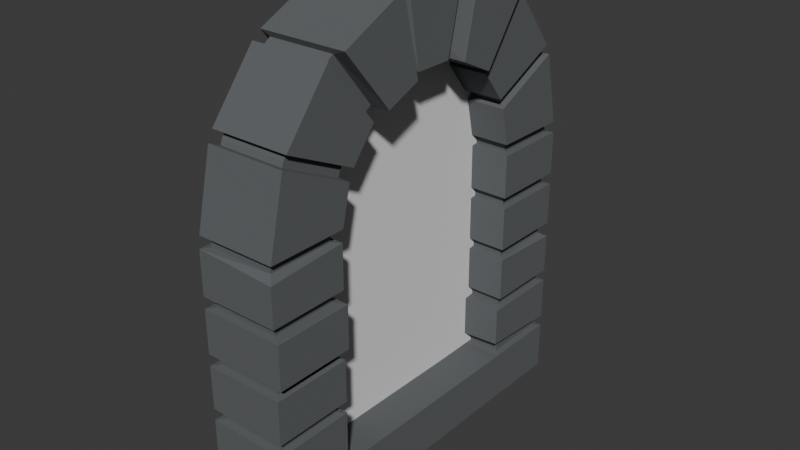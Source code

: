 # Source: Window.blend  (saved by Blender 4.3.34; exported with 4.5.12 LTS)
import bpy
from mathutils import Matrix  # noqa: F401  (used for matrix-valued properties, if any)

bpy.ops.wm.read_factory_settings(use_empty=True)
scene = bpy.context.scene
scene.name = 'Scene'

# ---- collections
col_collection = bpy.data.collections.new('Collection'); scene.collection.children.link(col_collection)

# ---- materials (node trees are filled in below, after node groups)
mat_material = bpy.data.materials.new('Material')
mat_material.alpha_threshold = 0.0
mat_material.roughness = 0.5
mat_material.line_color = (0.0, 0.0, 0.0, 1.0)

# ---- material node trees
mat_material.use_nodes = True; mat_material.node_tree.nodes.clear()
_N = mat_material.node_tree.nodes; _L = mat_material.node_tree.links
n0 = _N.new('ShaderNodeOutputMaterial'); n0.name = 'Material Output'; n0.location = (300, 300)
n1 = _N.new('ShaderNodeBsdfPrincipled'); n1.name = 'Principled BSDF'; n1.location = (10, 300)
n1.inputs[0].default_value = (0.1144, 0.1221, 0.1274, 1.0)
n1.inputs[2].default_value = 1.0
n1.inputs[3].default_value = 1.45
_L.new(n1.outputs[0], n0.inputs[0])
n0.is_active_output = True

# ---- world
world_world = bpy.data.worlds.new('World'); scene.world = world_world
world_world.use_nodes = True; world_world.node_tree.nodes.clear()
_N = world_world.node_tree.nodes; _L = world_world.node_tree.links
n0 = _N.new('ShaderNodeOutputWorld'); n0.name = 'World Output'; n0.location = (300, 300)
n1 = _N.new('ShaderNodeBackground'); n1.name = 'Background'; n1.location = (10, 300)
n1.inputs[0].default_value = (0.05088, 0.05088, 0.05088, 1.0)
_L.new(n1.outputs[0], n0.inputs[0])
n0.is_active_output = True
world_world.color = (0.05088, 0.05088, 0.05088)
world_world.sun_shadow_jitter_overblur = 0.0

# ---- meshes
me_cube = bpy.data.meshes.new('Cube')
me_cube.from_pydata([(1.0, -0.9925, 2.528), (1.0, -1.0, 2.528), (1.0, -0.9925, 4.528), (1.0, -1.0, 4.528), (-1.0, -0.9925, 2.528), (-1.0, -1.0, 2.528), (-1.0, -0.9925, 4.528), (-1.0, -1.0, 4.528), (-0.8318, 9.621, -3.267), (-0.8318, 9.536, -3.353), (0.8318, 9.536, -3.353), (0.8318, 9.621, -3.267), (-0.8318, 8.938, -0.895), (-0.8318, 8.921, -1.015), (-0.8318, 8.883, -1.129), (0.8318, 8.938, -0.895), (0.8318, 8.883, -1.129), (0.8318, 8.921, -1.015), (-0.8318, 10.56, -1.277), (0.8318, 10.56, -1.277), (-0.8318, 10.54, -1.396), (-0.8318, 10.5, -1.511), (0.8318, 10.5, -1.511), (0.8318, 10.54, -1.396), (-0.8318, 8.892, 0.4412), (-0.8318, 8.93, 0.3263), (-0.8318, 8.945, 0.2064), (0.8318, 8.892, 0.4412), (0.8318, 8.945, 0.2064), (0.8318, 8.93, 0.3263), (-0.8318, 10.52, 0.8027), (0.8318, 10.52, 0.8027), (-0.8318, 10.55, 0.6877), (-0.8318, 10.57, 0.5678), (0.8318, 10.57, 0.5678), (0.8318, 10.55, 0.6877), (-0.8318, 8.27, 1.624), (-0.8318, 8.353, 1.537), (-0.8318, 8.419, 1.436), (0.8318, 8.27, 1.624), (1.0, -1.061, -5.18), (-1.0, -1.061, -5.18), (1.0, -1.036, -3.18), (-1.0, -1.036, -3.18), (0.8318, 8.419, 1.436), (0.8318, 8.353, 1.537), (-0.8318, 9.574, 2.657), (0.8318, 9.574, 2.657), (-0.8318, 9.658, 2.57), (-0.8318, 9.723, 2.468), (0.8318, 9.723, 2.468), (0.8318, 9.658, 2.57), (-0.8318, 7.194, 2.418), (-0.8318, 7.307, 2.376), (-0.8318, 7.41, 2.313), (0.8318, 7.194, 2.418), (0.8318, 7.41, 2.313), (0.8318, 7.307, 2.376), (-0.8318, 7.918, 3.916), (0.8318, 7.918, 3.916), (-0.8318, 8.032, 3.873), (-0.8318, 8.135, 3.811), (0.8318, 8.135, 3.811), (0.8318, 8.032, 3.873), (-0.8318, 5.878, 2.694), (-0.8318, 5.999, 2.686), (-0.8318, 6.12, 2.666), (0.8318, 5.878, 2.694), (0.8318, 6.12, 2.666), (0.8318, 5.999, 2.686), (-0.8318, 5.878, 4.358), (0.8318, 5.878, 4.358), (-0.8318, 5.999, 4.35), (-0.8318, 6.12, 4.33), (0.8318, 6.12, 4.33), (0.8318, 5.999, 4.35), (1.0, 5.731, 4.528), (1.0, 6.145, 4.495), (-1.0, 6.145, 4.495), (-1.0, 5.853, 4.528), (1.0, 5.853, 2.528), (1.0, 6.145, 2.495), (-1.0, 6.145, 2.495), (-1.0, 5.853, 2.528), (1.0, 7.969, 4.077), (1.0, 8.23, 3.951), (-1.0, 8.23, 3.951), (-1.0, 7.969, 4.077), (1.0, 7.098, 2.276), (1.0, 7.359, 2.15), (-1.0, 7.359, 2.15), (-1.0, 7.098, 2.276), (1.0, 9.69, 2.78), (1.209, 9.87, 2.553), (-1.0, 9.87, 2.553), (-1.0, 9.69, 2.78), (1.0, 8.122, 1.538), (1.209, 8.357, 1.312), (-1.0, 8.302, 1.312), (-1.0, 8.122, 1.538), (1.209, 10.67, 0.8628), (1.0, 10.74, 0.483), (-1.0, 10.74, 0.5804), (-1.0, 10.67, 0.8628), (1.209, 8.722, 0.4282), (1.0, 8.785, 0.1459), (-1.0, 8.785, 0.1459), (-1.0, 8.722, 0.4282), (1.0, 10.73, -1.291), (1.225, 10.66, -1.573), (-1.0, 10.66, -1.573), (-1.0, 10.73, -1.291), (1.0, 8.779, -0.8325), (1.225, 8.712, -1.114), (-1.0, 8.712, -1.114), (-1.0, 8.779, -0.8325), (1.225, 9.833, -3.11), (1.0, 9.651, -3.478), (-1.0, 9.651, -3.478), (-1.0, 9.833, -3.253), (1.225, 8.281, -1.992), (1.0, 8.098, -2.217), (-1.0, 8.098, -2.217), (-1.0, 8.281, -1.992), (1.0, 8.176, -4.63), (1.0, 7.914, -4.753), (-1.0, 7.914, -4.753), (-1.0, 8.176, -4.63), (1.0, 7.328, -2.819), (1.0, 7.066, -2.942), (-1.0, 7.066, -2.942), (-1.0, 7.328, -2.819), (1.0, 6.084, -5.148), (1.0, 5.793, -5.18), (-1.0, 5.793, -5.18), (-1.0, 6.084, -5.148), (1.0, 6.109, -3.148), (1.0, 5.818, -3.18), (-1.0, 5.818, -3.18), (-1.0, 6.109, -3.148), (-1.0, 0.597, 2.528), (-1.0, 0.304, 2.528), (-1.0, 1.984, 2.528), (-1.0, 1.691, 2.528), (-1.0, 3.372, 2.528), (-1.0, 3.079, 2.528), (-1.0, 4.759, 2.528), (-1.0, 4.466, 2.528), (1.107, 4.466, 2.528), (1.0, 4.759, 2.528), (1.0, 3.059, 2.528), (1.107, 3.372, 2.528), (1.0, 1.691, 2.528), (1.0, 1.984, 2.528), (1.0, 0.304, 2.528), (1.0, 0.597, 2.528), (1.0, 0.597, 4.528), (1.0, 0.304, 4.528), (1.0, 1.984, 4.528), (1.0, 1.691, 4.528), (1.107, 3.372, 4.528), (1.0, 3.079, 4.528), (1.0, 4.759, 4.528), (1.107, 4.466, 4.528), (-1.0, 4.466, 4.528), (-1.0, 4.759, 4.528), (-1.0, 3.079, 4.528), (-1.0, 3.372, 4.528), (-1.0, 1.691, 4.528), (-1.0, 1.984, 4.528), (-1.0, 0.304, 4.528), (-1.0, 0.597, 4.528), (-1.0, 0.4858, -5.18), (-1.0, 0.1927, -5.18), (-1.0, 1.886, -5.18), (-1.0, 1.593, -5.18), (-1.0, 3.286, -5.18), (-1.0, 2.993, -5.18), (-1.0, 4.686, -5.18), (-1.0, 4.393, -5.18), (1.0, 4.393, -5.18), (1.0, 4.686, -5.18), (1.0, 2.901, -5.18), (1.0, 3.286, -5.18), (1.0, 1.593, -5.18), (1.0, 1.886, -5.18), (1.0, 0.1927, -5.18), (1.0, 0.4858, -5.18), (0.9963, 0.6327, -3.072), (1.0, 0.2177, -3.18), (1.0, 1.911, -3.18), (0.9963, 1.618, -3.072), (1.0, 3.311, -3.18), (1.0, 3.018, -3.18), (1.0, 4.711, -3.18), (1.0, 4.418, -3.18), (-1.0, 4.418, -3.18), (-1.0, 4.711, -3.18), (-1.0, 3.018, -3.18), (-1.0, 3.311, -3.18), (-1.004, 1.618, -3.072), (-1.0, 1.911, -3.18), (-1.0, 0.2177, -3.18), (-1.004, 0.5108, -3.072), (0.8318, 9.688, -3.166), (-0.8318, 9.688, -3.166), (0.8318, 8.33, -2.218), (0.8318, 8.245, -2.304), (0.8318, 8.397, -2.118), (-0.8318, 8.245, -2.304), (-0.8318, 8.33, -2.218), (-0.8318, 8.397, -2.118), (0.8318, 7.979, -4.55), (0.8318, 7.865, -4.591), (-0.8318, 7.865, -4.591), (-0.8318, 7.979, -4.55), (0.8318, 8.083, -4.489), (-0.8318, 8.083, -4.489), (0.8318, 7.273, -3.044), (0.8318, 7.159, -3.085), (0.8318, 7.377, -2.983), (-0.8318, 7.159, -3.085), (-0.8318, 7.273, -3.044), (-0.8318, 7.377, -2.983), (0.8318, 5.941, -5.002), (0.8318, 5.819, -5.009), (-0.8318, 5.819, -5.009), (-0.8318, 5.941, -5.002), (0.8318, 6.062, -4.983), (-0.8318, 6.062, -4.983), (0.8318, 5.962, -3.338), (0.8318, 5.84, -3.346), (0.8318, 6.083, -3.32), (-0.8318, 5.84, -3.346), (-0.8318, 5.962, -3.338), (-0.8318, 6.083, -3.32), (0.8318, 0.4505, 2.696), (0.8318, 0.5724, 2.696), (0.8318, 0.5724, 4.36), (0.8318, 0.4505, 4.36), (0.8318, 0.3286, 2.696), (0.8318, 0.3286, 4.36), (0.8318, 1.838, 2.696), (0.8318, 1.96, 2.696), (0.8318, 1.96, 4.36), (0.8318, 1.838, 4.36), (0.8318, 1.716, 2.696), (0.8318, 1.716, 4.36), (0.8318, 3.225, 2.696), (0.8318, 3.347, 2.696), (0.8318, 3.347, 4.36), (0.8318, 3.225, 4.36), (0.8318, 3.103, 2.696), (0.8318, 3.103, 4.36), (0.8318, 4.613, 2.696), (0.8318, 4.734, 2.696), (0.8318, 4.734, 4.36), (0.8318, 4.613, 4.36), (0.8318, 4.491, 2.696), (0.8318, 4.491, 4.36), (-0.8318, 0.4505, 4.36), (-0.8318, 0.5724, 4.36), (-0.8318, 0.5724, 2.696), (-0.8318, 0.4505, 2.696), (-0.8318, 0.3286, 4.36), (-0.8318, 0.3286, 2.696), (-0.8318, 1.838, 4.36), (-0.8318, 1.96, 4.36), (-0.8318, 1.96, 2.696), (-0.8318, 1.838, 2.696), (-0.8318, 1.716, 4.36), (-0.8318, 1.716, 2.696), (-0.8318, 3.225, 4.36), (-0.8318, 3.347, 4.36), (-0.8318, 3.347, 2.696), (-0.8318, 3.225, 2.696), (-0.8318, 3.103, 4.36), (-0.8318, 3.103, 2.696), (-0.8318, 4.613, 4.36), (-0.8318, 4.734, 4.36), (-0.8318, 4.734, 2.696), (-0.8318, 4.613, 2.696), (-0.8318, 4.491, 4.36), (-0.8318, 4.491, 2.696), (-0.8318, 4.541, -5.011), (-0.8318, 4.419, -5.011), (-0.8318, 4.44, -3.348), (-0.8318, 4.562, -3.348), (-0.8318, 4.663, -5.011), (-0.8318, 4.684, -3.348), (-0.8318, 3.141, -5.011), (-0.8318, 3.019, -5.011), (-0.8318, 3.04, -3.348), (-0.8318, 3.162, -3.348), (-0.8318, 3.263, -5.011), (-0.8318, 3.284, -3.348), (-0.8318, 1.741, -5.011), (-0.8318, 1.619, -5.011), (-0.8318, 1.64, -3.348), (-0.8318, 1.762, -3.348), (-0.8318, 1.863, -5.011), (-0.8318, 1.884, -3.348), (-0.8318, 0.3413, -5.011), (-0.8318, 0.2195, -5.011), (-0.8318, 0.2403, -3.348), (-0.8318, 0.3622, -3.348), (-0.8318, 0.4632, -5.011), (-0.8318, 0.484, -3.348), (0.8318, 4.562, -3.348), (0.8318, 4.44, -3.348), (0.8318, 4.419, -5.011), (0.8318, 4.541, -5.011), (0.8318, 4.684, -3.348), (0.8318, 4.663, -5.011), (0.8318, 3.162, -3.348), (0.8318, 3.04, -3.348), (0.8318, 3.019, -5.011), (0.8318, 3.141, -5.011), (0.8318, 3.284, -3.348), (0.8318, 3.263, -5.011), (0.8318, 1.762, -3.348), (0.8318, 1.64, -3.348), (0.8318, 1.619, -5.011), (0.8318, 1.741, -5.011), (0.8318, 1.884, -3.348), (0.8318, 1.863, -5.011), (0.8318, 0.3622, -3.348), (0.8318, 0.2403, -3.348), (0.8318, 0.2195, -5.011), (0.8318, 0.3413, -5.011), (0.8318, 0.484, -3.348), (0.8318, 0.4632, -5.011)], [(0, 1), (7, 6), (2, 3)], [(86, 85, 92, 95), (77, 81, 88, 84), (81, 82, 91, 88), (82, 78, 87, 91), (149, 146, 83, 80), (162, 149, 80, 76), (146, 165, 79, 83), (165, 162, 76, 79), (90, 86, 95, 99), (89, 90, 99, 96), (85, 89, 96, 92), (94, 93, 100, 103), (97, 98, 107, 104), (93, 97, 104, 100), (102, 101, 108, 111), (98, 94, 103, 107), (110, 109, 116, 119), (106, 102, 111, 115), (105, 106, 115, 112), (101, 105, 112, 108), (113, 114, 123, 120), (109, 113, 120, 116), (118, 117, 124, 127), (114, 110, 119, 123), (121, 122, 131, 128), (117, 121, 128, 124), (126, 125, 132, 135), (122, 118, 127, 131), (134, 133, 181, 178), (130, 126, 135, 139), (129, 130, 139, 136), (125, 129, 136, 132), (177, 182, 185, 174), (191, 200, 203, 188), (189, 202, 43, 42), (175, 184, 187, 172), (6, 2, 157, 170), (156, 155, 152, 159), (158, 153, 150, 161), (155, 140, 143, 152), (153, 142, 145, 150), (151, 144, 147, 148), (160, 151, 148, 163), (171, 156, 159, 168), (169, 158, 161, 166), (167, 160, 163, 164), (202, 173, 41, 43), (4, 6, 170, 141), (140, 171, 168, 143), (142, 169, 166, 145), (144, 167, 164, 147), (137, 138, 197, 194), (180, 195, 192, 183), (179, 180, 183, 176), (173, 186, 40, 41), (138, 134, 178, 197), (182, 193, 190, 185), (184, 191, 188, 187), (0, 4, 141, 154), (74, 73, 72, 75), (195, 196, 199, 192), (193, 198, 201, 190), (133, 137, 194, 181), (196, 179, 176, 199), (198, 177, 174, 201), (200, 175, 172, 203), (127, 124, 216, 217), (140, 155, 237, 262), (164, 163, 259, 282), (85, 86, 61, 62), (151, 160, 250, 249), (102, 106, 26, 33), (100, 104, 27, 31), (162, 165, 279, 256), (80, 83, 64, 67), (193, 182, 316, 315), (159, 152, 246, 247), (166, 161, 253, 276), (125, 126, 214, 213), (82, 81, 68, 66), (181, 194, 312, 313), (105, 101, 34, 28), (160, 167, 273, 250), (120, 123, 211, 208), (83, 79, 70, 64), (168, 159, 247, 270), (103, 100, 31, 30), (122, 121, 207, 209), (153, 158, 244, 243), (158, 169, 267, 244), (123, 119, 205, 211), (170, 157, 241, 264), (78, 82, 66, 73), (195, 180, 310, 309), (157, 154, 240, 241), (76, 80, 67, 71), (172, 187, 331, 306), (156, 171, 261, 238), (203, 172, 306, 307), (101, 102, 33, 34), (147, 164, 282, 283), (118, 122, 209, 9), (186, 173, 303, 328), (116, 120, 208, 204), (81, 77, 74, 68), (96, 99, 36, 39), (174, 185, 325, 300), (155, 156, 238, 237), (79, 76, 71, 70), (98, 97, 44, 38), (184, 175, 297, 322), (121, 117, 10, 207), (173, 202, 304, 303), (136, 139, 235, 232), (99, 95, 46, 36), (176, 183, 319, 294), (165, 146, 280, 279), (119, 116, 204, 205), (201, 174, 300, 301), (138, 137, 231, 233), (182, 177, 291, 316), (145, 166, 276, 277), (139, 135, 229, 235), (178, 181, 313, 288), (77, 78, 73, 74), (94, 98, 38, 49), (92, 96, 39, 47), (180, 179, 285, 310), (188, 203, 307, 330), (117, 118, 9, 10), (175, 200, 298, 297), (134, 138, 233, 226), (167, 144, 274, 273), (132, 136, 232, 228), (97, 93, 50, 44), (202, 189, 327, 304), (112, 115, 12, 15), (199, 176, 294, 295), (190, 201, 301, 324), (143, 168, 270, 271), (95, 92, 47, 46), (114, 113, 16, 14), (137, 133, 225, 231), (200, 191, 321, 298), (115, 111, 18, 12), (192, 199, 295, 318), (135, 132, 228, 229), (177, 198, 292, 291), (198, 193, 315, 292), (169, 142, 268, 267), (93, 94, 49, 50), (194, 197, 289, 312), (110, 114, 14, 21), (197, 178, 288, 289), (141, 170, 264, 265), (108, 112, 15, 19), (88, 91, 52, 55), (196, 195, 309, 286), (133, 134, 226, 225), (187, 188, 330, 331), (90, 89, 56, 54), (113, 109, 22, 16), (128, 131, 223, 220), (91, 87, 58, 52), (179, 196, 286, 285), (171, 140, 262, 261), (111, 108, 19, 18), (130, 129, 219, 221), (148, 147, 283, 258), (131, 127, 217, 223), (189, 186, 328, 327), (163, 148, 258, 259), (86, 90, 54, 61), (146, 149, 255, 280), (84, 88, 55, 59), (185, 190, 324, 325), (150, 145, 277, 252), (109, 110, 21, 22), (126, 130, 221, 214), (144, 151, 249, 274), (124, 128, 220, 216), (89, 85, 62, 56), (149, 162, 256, 255), (104, 107, 24, 27), (152, 143, 271, 246), (87, 84, 59, 58), (191, 184, 322, 321), (161, 150, 252, 253), (106, 105, 28, 26), (142, 153, 243, 268), (129, 125, 213, 219), (107, 103, 30, 24), (154, 141, 265, 240), (183, 192, 318, 319), (78, 77, 84, 87), (75, 72, 70, 71), (68, 74, 75, 69), (69, 75, 71, 67), (73, 66, 65, 72), (72, 65, 64, 70), (66, 68, 69, 65), (65, 69, 67, 64), (62, 61, 60, 63), (63, 60, 58, 59), (56, 62, 63, 57), (57, 63, 59, 55), (61, 54, 53, 60), (60, 53, 52, 58), (54, 56, 57, 53), (53, 57, 55, 52), (50, 49, 48, 51), (51, 48, 46, 47), (44, 50, 51, 45), (45, 51, 47, 39), (49, 38, 37, 48), (48, 37, 36, 46), (38, 44, 45, 37), (37, 45, 39, 36), (34, 33, 32, 35), (35, 32, 30, 31), (28, 34, 35, 29), (29, 35, 31, 27), (33, 26, 25, 32), (32, 25, 24, 30), (26, 28, 29, 25), (25, 29, 27, 24), (22, 21, 20, 23), (23, 20, 18, 19), (16, 22, 23, 17), (17, 23, 19, 15), (21, 14, 13, 20), (20, 13, 12, 18), (14, 16, 17, 13), (13, 17, 15, 12), (10, 9, 8, 11), (11, 8, 205, 204), (207, 10, 11, 206), (206, 11, 204, 208), (9, 209, 210, 8), (8, 210, 211, 205), (209, 207, 206, 210), (210, 206, 208, 211), (213, 214, 215, 212), (212, 215, 217, 216), (219, 213, 212, 218), (218, 212, 216, 220), (214, 221, 222, 215), (215, 222, 223, 217), (221, 219, 218, 222), (222, 218, 220, 223), (225, 226, 227, 224), (224, 227, 229, 228), (231, 225, 224, 230), (230, 224, 228, 232), (226, 233, 234, 227), (227, 234, 235, 229), (233, 231, 230, 234), (234, 230, 232, 235), (237, 238, 239, 236), (236, 239, 241, 240), (243, 244, 245, 242), (242, 245, 247, 246), (249, 250, 251, 248), (248, 251, 253, 252), (255, 256, 257, 254), (254, 257, 259, 258), (261, 262, 263, 260), (260, 263, 265, 264), (267, 268, 269, 266), (266, 269, 271, 270), (273, 274, 275, 272), (272, 275, 277, 276), (279, 280, 281, 278), (278, 281, 283, 282), (238, 261, 260, 239), (239, 260, 264, 241), (244, 267, 266, 245), (245, 266, 270, 247), (250, 273, 272, 251), (251, 272, 276, 253), (256, 279, 278, 257), (257, 278, 282, 259), (262, 237, 236, 263), (263, 236, 240, 265), (268, 243, 242, 269), (269, 242, 246, 271), (274, 249, 248, 275), (275, 248, 252, 277), (280, 255, 254, 281), (281, 254, 258, 283), (285, 286, 287, 284), (284, 287, 289, 288), (291, 292, 293, 290), (290, 293, 295, 294), (297, 298, 299, 296), (296, 299, 301, 300), (303, 304, 305, 302), (302, 305, 307, 306), (309, 310, 311, 308), (308, 311, 313, 312), (315, 316, 317, 314), (314, 317, 319, 318), (321, 322, 323, 320), (320, 323, 325, 324), (327, 328, 329, 326), (326, 329, 331, 330), (286, 309, 308, 287), (287, 308, 312, 289), (292, 315, 314, 293), (293, 314, 318, 295), (298, 321, 320, 299), (299, 320, 324, 301), (304, 327, 326, 305), (305, 326, 330, 307), (310, 285, 284, 311), (311, 284, 288, 313), (316, 291, 290, 317), (317, 290, 294, 319), (322, 297, 296, 323), (323, 296, 300, 325), (328, 303, 302, 329), (329, 302, 306, 331), (5, 141, 202, 43), (154, 189, 202, 141), (2, 6, 4, 0), (0, 4, 5, 43, 42), (40, 42, 43, 41), (0, 154, 157, 2), (189, 154, 0, 42), (189, 42, 40, 186)])
_uv = me_cube.uv_layers.new(name='UVMap')
_uv.uv.foreach_set('vector', [0.625, 1.0, 0.625, 0.75, 0.625, 0.75, 0.625, 1.0, 0.625, 0.75, 0.625, 0.5, 0.625, 0.5, 0.625, 0.75, 0.625, 0.5, 0.625, 0.25, 0.625, 0.25, 0.625, 0.5, 0.625, 0.25, 0.625, 0.0, 0.625, 0.0, 0.625, 0.25, 0.625, 0.5, 0.625, 0.25, 0.625, 0.25, 0.625, 0.5, 0.625, 0.75, 0.625, 0.5, 0.625, 0.5, 0.625, 0.75, 0.625, 0.25, 0.625, 0.0, 0.625, 0.0, 0.625, 0.25, 0.625, 1.0, 0.625, 0.75, 0.625, 0.75, 0.625, 1.0, 0.625, 0.25, 0.625, 0.0, 0.625, 0.0, 0.625, 0.25, 0.625, 0.5, 0.625, 0.25, 0.625, 0.25, 0.625, 0.5, 0.625, 0.75, 0.625, 0.5, 0.625, 0.5, 0.625, 0.75, 0.625, 1.0, 0.625, 0.75, 0.625, 0.75, 0.625, 1.0, 0.625, 0.5, 0.625, 0.25, 0.625, 0.25, 0.625, 0.5, 0.625, 0.75, 0.625, 0.5, 0.625, 0.5, 0.625, 0.75, 0.625, 1.0, 0.625, 0.75, 0.625, 0.75, 0.625, 1.0, 0.625, 0.25, 0.625, 0.0, 0.625, 0.0, 0.625, 0.25, 0.625, 1.0, 0.625, 0.75, 0.625, 0.75, 0.625, 1.0, 0.625, 0.25, 0.625, 0.0, 0.625, 0.0, 0.625, 0.25, 0.625, 0.5, 0.625, 0.25, 0.625, 0.25, 0.625, 0.5, 0.625, 0.75, 0.625, 0.5, 0.625, 0.5, 0.625, 0.75, 0.625, 0.5, 0.625, 0.25, 0.625, 0.25, 0.625, 0.5, 0.625, 0.75, 0.625, 0.5, 0.625, 0.5, 0.625, 0.75, 0.625, 1.0, 0.625, 0.75, 0.625, 0.75, 0.625, 1.0, 0.625, 0.25, 0.625, 0.0, 0.625, 0.0, 0.625, 0.25, 0.625, 0.5, 0.625, 0.25, 0.625, 0.25, 0.625, 0.5, 0.625, 0.75, 0.625, 0.5, 0.625, 0.5, 0.625, 0.75, 0.625, 1.0, 0.625, 0.75, 0.625, 0.75, 0.625, 1.0, 0.625, 0.25, 0.625, 0.0, 0.625, 0.0, 0.625, 0.25, 0.625, 1.0, 0.625, 0.75, 0.625, 0.75, 0.625, 1.0, 0.625, 0.25, 0.625, 0.0, 0.625, 0.0, 0.625, 0.25, 0.625, 0.5, 0.625, 0.25, 0.625, 0.25, 0.625, 0.5, 0.625, 0.75, 0.625, 0.5, 0.625, 0.5, 0.625, 0.75, 0.625, 1.0, 0.625, 0.75, 0.625, 0.75, 0.625, 1.0, 0.625, 0.5, 0.625, 0.25, 0.625, 0.25, 0.625, 0.5, 0.625, 0.5, 0.625, 0.25, 0.625, 0.25, 0.625, 0.5, 0.625, 1.0, 0.625, 0.75, 0.625, 0.75, 0.625, 1.0, 0.625, 1.0, 0.625, 0.75, 0.625, 0.75, 0.625, 1.0, 0.625, 0.75, 0.625, 0.5, 0.625, 0.5, 0.625, 0.75, 0.625, 0.75, 0.625, 0.5, 0.625, 0.5, 0.625, 0.75, 0.625, 0.5, 0.625, 0.25, 0.625, 0.25, 0.625, 0.5, 0.625, 0.5, 0.625, 0.25, 0.625, 0.25, 0.625, 0.5, 0.625, 0.5, 0.625, 0.25, 0.625, 0.25, 0.625, 0.5, 0.625, 0.75, 0.625, 0.5, 0.625, 0.5, 0.625, 0.75, 0.625, 1.0, 0.625, 0.75, 0.625, 0.75, 0.625, 1.0, 0.625, 1.0, 0.625, 0.75, 0.625, 0.75, 0.625, 1.0, 0.625, 1.0, 0.625, 0.75, 0.625, 0.75, 0.625, 1.0, 0.625, 0.25, 0.625, 0.0, 0.625, 0.0, 0.625, 0.25, 0.625, 0.25, 0.625, 0.0, 0.625, 0.0, 0.625, 0.25, 0.625, 0.25, 0.625, 0.0, 0.625, 0.0, 0.625, 0.25, 0.625, 0.25, 0.625, 0.0, 0.625, 0.0, 0.625, 0.25, 0.625, 0.25, 0.625, 0.0, 0.625, 0.0, 0.625, 0.25, 0.625, 0.5, 0.625, 0.25, 0.625, 0.25, 0.625, 0.5, 0.625, 0.75, 0.625, 0.5, 0.625, 0.5, 0.625, 0.75, 0.625, 1.0, 0.625, 0.75, 0.625, 0.75, 0.625, 1.0, 0.625, 1.0, 0.625, 0.75, 0.625, 0.75, 0.625, 1.0, 0.625, 0.25, 0.625, 0.0, 0.625, 0.0, 0.625, 0.25, 0.625, 0.75, 0.625, 0.5, 0.625, 0.5, 0.625, 0.75, 0.625, 0.75, 0.625, 0.5, 0.625, 0.5, 0.625, 0.75, 0.625, 0.5, 0.625, 0.25, 0.625, 0.25, 0.625, 0.5, 0.625, 0.75, 0.625, 1.0, 0.625, 1.0, 0.625, 0.7494, 0.625, 0.5, 0.625, 0.25, 0.625, 0.25, 0.625, 0.5, 0.625, 0.5, 0.625, 0.25, 0.625, 0.25, 0.625, 0.5, 0.625, 0.75, 0.625, 0.5, 0.625, 0.5, 0.625, 0.75, 0.625, 0.25, 0.625, 0.0, 0.625, 0.0, 0.625, 0.25, 0.625, 0.25, 0.625, 0.0, 0.625, 0.0, 0.625, 0.25, 0.625, 0.25, 0.625, 0.0, 0.625, 0.0, 0.625, 0.25, 0.625, 1.0, 0.625, 0.75, 0.625, 0.75, 0.625, 1.0, 0.625, 0.25, 0.625, 0.5, 0.625, 0.5, 0.625, 0.25, 0.625, 1.0, 0.625, 0.75, 0.625, 0.75, 0.625, 1.0, 0.625, 0.75, 0.625, 1.0, 0.625, 1.0, 0.625, 0.75, 0.625, 0.5, 0.625, 0.75, 0.625, 0.75, 0.625, 0.5, 0.625, 0.0, 0.625, 0.25, 0.625, 0.25, 0.625, 0.0, 0.625, 0.75, 0.625, 0.5, 0.625, 0.5, 0.625, 0.75, 0.625, 0.75, 0.625, 1.0, 0.625, 1.0, 0.625, 0.75, 0.625, 0.5, 0.625, 0.25, 0.625, 0.25, 0.625, 0.5, 0.625, 0.5, 0.625, 0.75, 0.625, 0.75, 0.625, 0.5, 0.625, 0.75, 0.625, 0.5, 0.625, 0.5, 0.625, 0.75, 0.625, 1.0, 0.625, 0.75, 0.625, 0.75, 0.625, 1.0, 0.625, 0.75, 0.625, 1.0, 0.625, 1.0, 0.625, 0.75, 0.625, 0.25, 0.625, 0.5, 0.625, 0.5, 0.625, 0.25, 0.625, 0.75, 0.625, 0.5, 0.625, 0.5, 0.625, 0.75, 0.625, 0.5, 0.625, 0.75, 0.625, 0.75, 0.625, 0.5, 0.625, 0.75, 0.625, 1.0, 0.625, 1.0, 0.625, 0.75, 0.625, 0.5, 0.625, 0.25, 0.625, 0.25, 0.625, 0.5, 0.625, 0.25, 0.625, 0.0, 0.625, 0.0, 0.625, 0.25, 0.625, 1.0, 0.625, 0.75, 0.625, 0.75, 0.625, 1.0, 0.625, 1.0, 0.625, 0.75, 0.625, 0.75, 0.625, 1.0, 0.625, 0.25, 0.625, 0.5, 0.625, 0.5, 0.625, 0.25, 0.625, 0.5, 0.625, 0.75, 0.625, 0.75, 0.625, 0.5, 0.625, 0.75, 0.625, 1.0, 0.625, 1.0, 0.625, 0.75, 0.625, 0.25, 0.625, 0.0, 0.625, 0.0, 0.625, 0.25, 0.625, 1.0, 0.625, 0.75, 0.625, 0.75, 0.625, 1.0, 0.625, 0.0, 0.625, 0.25, 0.625, 0.25, 0.625, 0.0, 0.625, 0.5, 0.625, 0.75, 0.625, 0.75, 0.625, 0.5, 0.625, 0.75, 0.625, 0.5, 0.625, 0.5, 0.625, 0.75, 0.625, 0.75, 0.625, 0.5, 0.625, 0.5, 0.625, 0.75, 0.625, 1.0, 0.625, 0.75, 0.625, 0.75, 0.625, 1.0, 0.625, 0.75, 0.625, 1.0, 0.625, 1.0, 0.625, 0.75, 0.625, 0.25, 0.625, 0.0, 0.625, 0.0, 0.625, 0.25, 0.625, 0.75, 0.625, 1.0, 0.625, 1.0, 0.625, 0.75, 0.625, 0.25, 0.625, 0.0, 0.625, 0.0, 0.625, 0.25, 0.625, 0.0, 0.625, 0.25, 0.625, 0.25, 0.625, 0.0, 0.625, 0.75, 0.625, 1.0, 0.625, 1.0, 0.625, 0.75, 0.625, 0.75, 0.625, 0.5, 0.625, 0.5, 0.625, 0.75, 0.625, 0.5, 0.625, 0.75, 0.625, 0.75, 0.625, 0.5, 0.625, 0.5, 0.625, 0.25, 0.625, 0.25, 0.625, 0.5, 0.625, 1.0, 0.625, 0.75, 0.625, 0.75, 0.625, 1.0, 0.625, 0.5, 0.625, 0.75, 0.625, 0.75, 0.625, 0.5, 0.625, 1.0, 0.625, 0.75, 0.625, 0.75, 0.625, 1.0, 0.625, 0.25, 0.625, 0.5, 0.625, 0.5, 0.625, 0.25, 0.625, 0.75, 0.625, 1.0, 0.625, 1.0, 0.625, 0.75, 0.625, 0.5, 0.625, 0.75, 0.625, 0.75, 0.625, 0.5, 0.625, 0.0, 0.625, 0.25, 0.625, 0.25, 0.625, 0.0, 0.625, 0.5, 0.625, 0.25, 0.625, 0.25, 0.625, 0.5, 0.625, 0.25, 0.625, 0.0, 0.625, 0.0, 0.625, 0.25, 0.625, 1.0, 0.625, 0.75, 0.625, 0.75, 0.625, 1.0, 0.625, 0.0, 0.625, 0.25, 0.625, 0.25, 0.625, 0.0, 0.625, 1.0, 0.625, 0.75, 0.625, 0.75, 0.625, 1.0, 0.625, 0.25, 0.625, 0.0, 0.625, 0.0, 0.625, 0.25, 0.625, 0.25, 0.625, 0.5, 0.625, 0.5, 0.625, 0.25, 0.625, 0.75, 0.625, 1.0, 0.625, 1.0, 0.625, 0.75, 0.625, 0.25, 0.625, 0.0, 0.625, 0.0, 0.625, 0.25, 0.625, 0.25, 0.625, 0.0, 0.625, 0.0, 0.625, 0.25, 0.625, 1.0, 0.625, 0.75, 0.625, 0.75, 0.625, 1.0, 0.625, 0.75, 0.625, 1.0, 0.625, 1.0, 0.625, 0.75, 0.625, 0.0, 0.625, 0.25, 0.625, 0.25, 0.625, 0.0, 0.625, 0.75, 0.625, 0.5, 0.625, 0.5, 0.625, 0.75, 0.625, 0.75, 0.625, 1.0, 0.625, 1.0, 0.625, 0.75, 0.625, 0.5, 0.625, 0.25, 0.625, 0.25, 0.625, 0.5, 0.625, 0.75, 0.625, 1.0, 0.625, 1.0, 0.625, 0.75, 0.625, 0.0, 0.625, 0.25, 0.625, 0.25, 0.625, 0.0, 0.625, 0.0, 0.625, 0.25, 0.625, 0.25, 0.625, 0.0, 0.625, 0.0, 0.625, 0.25, 0.625, 0.25, 0.625, 0.0, 0.625, 0.75, 0.625, 0.5, 0.625, 0.5, 0.625, 0.75, 0.625, 0.5, 0.625, 0.75, 0.625, 0.75, 0.625, 0.5, 0.625, 0.25, 0.625, 0.5, 0.625, 0.5, 0.625, 0.25, 0.625, 0.5, 0.625, 0.25, 0.625, 0.25, 0.625, 0.5, 0.625, 0.25, 0.625, 0.0, 0.625, 0.0, 0.625, 0.25, 0.625, 0.5, 0.625, 0.25, 0.625, 0.25, 0.625, 0.5, 0.625, 0.25, 0.625, 0.0, 0.625, 0.0, 0.625, 0.25, 0.625, 1.0, 0.625, 0.75, 0.625, 0.75, 0.625, 1.0, 0.625, 0.25, 0.625, 0.5, 0.625, 0.5, 0.625, 0.25, 0.625, 0.5, 0.625, 0.75, 0.625, 0.75, 0.625, 0.5, 0.625, 0.25, 0.625, 0.5, 0.625, 0.5, 0.625, 0.25, 0.625, 0.25, 0.625, 0.0, 0.625, 0.0, 0.625, 0.25, 0.625, 0.5, 0.625, 0.25, 0.625, 0.25, 0.625, 0.5, 0.625, 1.0, 0.625, 0.75, 0.625, 0.75, 0.625, 1.0, 0.625, 0.0, 0.625, 0.25, 0.625, 0.25, 0.625, 0.0, 0.625, 0.25, 0.625, 0.5, 0.625, 0.5, 0.625, 0.25, 0.625, 0.0, 0.625, 0.25, 0.625, 0.25, 0.625, 0.0, 0.625, 0.75, 0.625, 1.0, 0.625, 1.0, 0.625, 0.75, 0.625, 0.5, 0.625, 0.25, 0.625, 0.25, 0.625, 0.5, 0.625, 0.0, 0.625, 0.25, 0.625, 0.25, 0.625, 0.0, 0.625, 0.25, 0.625, 0.0, 0.625, 0.0, 0.625, 0.25, 0.625, 0.25, 0.625, 0.0, 0.625, 0.0, 0.625, 0.25, 0.625, 0.75, 0.625, 0.5, 0.625, 0.5, 0.625, 0.75, 0.625, 0.5, 0.625, 0.25, 0.625, 0.25, 0.625, 0.5, 0.625, 0.25, 0.625, 0.5, 0.625, 0.5, 0.625, 0.25, 0.625, 0.75, 0.625, 1.0, 0.625, 1.0, 0.625, 0.75, 0.625, 0.75, 0.625, 0.5, 0.625, 0.5, 0.625, 0.75, 0.625, 0.25, 0.625, 0.5, 0.625, 0.5, 0.625, 0.25, 0.625, 0.5, 0.625, 0.75, 0.625, 0.75, 0.625, 0.5, 0.625, 0.5, 0.625, 0.25, 0.625, 0.25, 0.625, 0.5, 0.625, 0.25, 0.625, 0.0, 0.625, 0.0, 0.625, 0.25, 0.625, 0.0, 0.625, 0.25, 0.625, 0.25, 0.625, 0.0, 0.625, 0.0, 0.625, 0.25, 0.625, 0.25, 0.625, 0.0, 0.625, 1.0, 0.625, 0.75, 0.625, 0.75, 0.625, 1.0, 0.625, 0.25, 0.625, 0.5, 0.625, 0.5, 0.625, 0.25, 0.625, 0.5, 0.625, 0.25, 0.625, 0.25, 0.625, 0.5, 0.625, 0.25, 0.625, 0.0, 0.625, 0.0, 0.625, 0.25, 0.625, 0.5, 0.625, 0.75, 0.625, 0.75, 0.625, 0.5, 0.625, 0.75, 0.625, 0.5, 0.625, 0.5, 0.625, 0.75, 0.625, 0.0, 0.625, 0.25, 0.625, 0.25, 0.625, 0.0, 0.625, 0.25, 0.625, 0.5, 0.625, 0.5, 0.625, 0.25, 0.625, 0.75, 0.625, 0.5, 0.625, 0.5, 0.625, 0.75, 0.625, 0.75, 0.625, 0.5, 0.625, 0.5, 0.625, 0.75, 0.625, 0.5, 0.625, 0.25, 0.625, 0.25, 0.625, 0.5, 0.625, 0.75, 0.625, 1.0, 0.625, 1.0, 0.625, 0.75, 0.625, 0.0, 0.625, 0.25, 0.625, 0.25, 0.625, 0.0, 0.625, 0.25, 0.625, 0.5, 0.625, 0.5, 0.625, 0.25, 0.625, 0.75, 0.625, 0.5, 0.625, 0.5, 0.625, 0.75, 0.625, 0.5, 0.625, 0.75, 0.625, 0.75, 0.625, 0.5, 0.625, 0.5, 0.625, 0.75, 0.625, 0.75, 0.625, 0.5, 0.625, 0.5, 0.625, 0.25, 0.625, 0.25, 0.625, 0.5, 0.625, 0.5, 0.625, 0.25, 0.625, 0.25, 0.625, 0.5, 0.625, 1.0, 0.625, 0.75, 0.625, 0.75, 0.625, 1.0, 0.625, 0.5, 0.625, 0.75, 0.625, 0.75, 0.625, 0.5, 0.625, 0.75, 0.625, 0.5, 0.625, 0.5, 0.625, 0.75, 0.625, 0.25, 0.625, 0.5, 0.625, 0.5, 0.625, 0.25, 0.625, 0.25, 0.625, 0.5, 0.625, 0.5, 0.625, 0.25, 0.625, 0.5, 0.625, 0.75, 0.625, 0.75, 0.625, 0.5, 0.625, 0.25, 0.625, 0.0, 0.625, 0.0, 0.625, 0.25, 0.625, 0.5, 0.625, 0.25, 0.625, 0.25, 0.625, 0.5, 0.625, 0.75, 0.625, 0.5, 0.625, 0.5, 0.625, 0.75, 0.625, 1.0, 0.625, 0.75, 0.625, 0.75, 0.625, 1.0, 0.625, 0.7494, 0.625, 1.0, 0.625, 1.0, 0.625, 0.75, 0.625, 0.5, 0.625, 0.75, 0.625, 0.7494, 0.625, 0.5, 0.625, 0.5, 0.625, 0.7494, 0.625, 0.75, 0.625, 0.5, 0.625, 0.0, 0.625, 0.25, 0.625, 0.25, 0.625, 0.001214, 0.625, 0.001214, 0.625, 0.25, 0.625, 0.25, 0.625, 0.0, 0.625, 0.25, 0.625, 0.5, 0.625, 0.5, 0.625, 0.25, 0.625, 0.25, 0.625, 0.5, 0.625, 0.5, 0.625, 0.25, 0.625, 0.75, 0.625, 1.0, 0.625, 1.0, 0.625, 0.7488, 0.625, 0.7488, 0.625, 1.0, 0.625, 1.0, 0.625, 0.75, 0.625, 0.5, 0.625, 0.75, 0.625, 0.7488, 0.625, 0.5, 0.625, 0.5, 0.625, 0.7488, 0.625, 0.75, 0.625, 0.5, 0.625, 0.0, 0.625, 0.25, 0.625, 0.25, 0.625, 0.002427, 0.625, 0.002427, 0.625, 0.25, 0.625, 0.25, 0.625, 0.0, 0.625, 0.25, 0.625, 0.5, 0.625, 0.5, 0.625, 0.25, 0.625, 0.25, 0.625, 0.5, 0.625, 0.5, 0.625, 0.25, 0.625, 0.75, 0.625, 1.0, 0.625, 1.0, 0.625, 0.7488, 0.625, 0.7488, 0.625, 1.0, 0.625, 1.0, 0.625, 0.75, 0.625, 0.5, 0.625, 0.75, 0.625, 0.7488, 0.625, 0.5, 0.625, 0.5, 0.625, 0.7488, 0.625, 0.75, 0.625, 0.5, 0.625, 0.0, 0.625, 0.25, 0.625, 0.25, 0.625, 0.002427, 0.625, 0.002427, 0.625, 0.25, 0.625, 0.25, 0.625, 0.0, 0.625, 0.25, 0.625, 0.5, 0.625, 0.5, 0.625, 0.25, 0.625, 0.25, 0.625, 0.5, 0.625, 0.5, 0.625, 0.25, 0.625, 0.75, 0.625, 1.0, 0.625, 1.0, 0.625, 0.7488, 0.625, 0.7488, 0.625, 1.0, 0.625, 1.0, 0.625, 0.75, 0.625, 0.5, 0.625, 0.75, 0.625, 0.7488, 0.625, 0.5, 0.625, 0.5, 0.625, 0.7488, 0.625, 0.75, 0.625, 0.5, 0.625, 0.0, 0.625, 0.25, 0.625, 0.25, 0.625, 0.002427, 0.625, 0.002427, 0.625, 0.25, 0.625, 0.25, 0.625, 0.0, 0.625, 0.25, 0.625, 0.5, 0.625, 0.5, 0.625, 0.25, 0.625, 0.25, 0.625, 0.5, 0.625, 0.5, 0.625, 0.25, 0.625, 0.75, 0.625, 1.0, 0.625, 1.0, 0.625, 0.7488, 0.625, 0.7488, 0.625, 1.0, 0.625, 1.0, 0.625, 0.75, 0.625, 0.5, 0.625, 0.75, 0.625, 0.7488, 0.625, 0.5, 0.625, 0.5, 0.625, 0.7488, 0.625, 0.75, 0.625, 0.5, 0.625, 0.0, 0.625, 0.25, 0.625, 0.25, 0.625, 0.002427, 0.625, 0.002427, 0.625, 0.25, 0.625, 0.25, 0.625, 0.0, 0.625, 0.25, 0.625, 0.5, 0.625, 0.5, 0.625, 0.25, 0.625, 0.25, 0.625, 0.5, 0.625, 0.5, 0.625, 0.25, 0.625, 0.75, 0.625, 1.0, 0.625, 1.0, 0.625, 0.7488, 0.625, 0.7488, 0.625, 1.0, 0.625, 1.0, 0.625, 0.75, 0.625, 0.5, 0.625, 0.75, 0.625, 0.7488, 0.625, 0.5, 0.625, 0.5, 0.625, 0.7488, 0.625, 0.75, 0.625, 0.5, 0.625, 0.0, 0.625, 0.25, 0.625, 0.25, 0.625, 0.002427, 0.625, 0.002427, 0.625, 0.25, 0.625, 0.25, 0.625, 0.0, 0.625, 0.25, 0.625, 0.5, 0.625, 0.5, 0.625, 0.25, 0.625, 0.25, 0.625, 0.5, 0.625, 0.5, 0.625, 0.25, 0.625, 0.75, 0.625, 1.0, 0.625, 1.0, 0.625, 0.7488, 0.625, 0.7488, 0.625, 1.0, 0.625, 1.0, 0.625, 0.75, 0.625, 0.5, 0.625, 0.75, 0.625, 0.7488, 0.625, 0.5, 0.625, 0.5, 0.625, 0.7488, 0.625, 0.75, 0.625, 0.5, 0.625, 0.0, 0.625, 0.25, 0.625, 0.25, 0.625, 0.002427, 0.625, 0.002427, 0.625, 0.25, 0.625, 0.25, 0.625, 0.0, 0.625, 0.25, 0.625, 0.5, 0.625, 0.5, 0.625, 0.25, 0.625, 0.25, 0.625, 0.5, 0.625, 0.5, 0.625, 0.25, 0.625, 0.75, 0.625, 1.0, 0.625, 1.0, 0.625, 0.7494, 0.625, 0.7494, 0.625, 1.0, 0.625, 1.0, 0.625, 0.75, 0.625, 0.5, 0.625, 0.75, 0.625, 0.7494, 0.625, 0.5, 0.625, 0.5, 0.625, 0.7494, 0.625, 0.75, 0.625, 0.5, 0.625, 0.0, 0.625, 0.25, 0.625, 0.25, 0.625, 0.001146, 0.625, 0.001146, 0.625, 0.25, 0.625, 0.25, 0.625, 0.0, 0.625, 0.25, 0.625, 0.5, 0.625, 0.5, 0.625, 0.25, 0.625, 0.25, 0.625, 0.5, 0.625, 0.5, 0.625, 0.25, 0.625, 0.5, 0.625, 0.75, 0.625, 0.75, 0.625, 0.5, 0.625, 0.5, 0.625, 0.75, 0.625, 0.75, 0.625, 0.5, 0.625, 0.5, 0.625, 0.75, 0.625, 0.75, 0.625, 0.5, 0.625, 0.5, 0.625, 0.75, 0.625, 0.75, 0.625, 0.5, 0.625, 0.5, 0.625, 0.75, 0.625, 0.75, 0.625, 0.5, 0.625, 0.5, 0.625, 0.75, 0.625, 0.75, 0.625, 0.5, 0.625, 0.5, 0.625, 0.75, 0.625, 0.75, 0.625, 0.5, 0.625, 0.5, 0.625, 0.75, 0.625, 0.75, 0.625, 0.5, 0.625, 0.0, 0.625, 0.25, 0.625, 0.25, 0.625, 0.0, 0.625, 0.0, 0.625, 0.25, 0.625, 0.25, 0.625, 0.0, 0.625, 0.0, 0.625, 0.25, 0.625, 0.25, 0.625, 0.0, 0.625, 0.0, 0.625, 0.25, 0.625, 0.25, 0.625, 0.0, 0.625, 0.0, 0.625, 0.25, 0.625, 0.25, 0.625, 0.0, 0.625, 0.0, 0.625, 0.25, 0.625, 0.25, 0.625, 0.0, 0.625, 0.0, 0.625, 0.25, 0.625, 0.25, 0.625, 0.0, 0.625, 0.0, 0.625, 0.25, 0.625, 0.25, 0.625, 0.0, 0.625, 0.75, 0.625, 1.0, 0.625, 1.0, 0.625, 0.75, 0.625, 0.75, 0.625, 1.0, 0.625, 1.0, 0.625, 0.75, 0.625, 0.75, 0.625, 1.0, 0.625, 1.0, 0.625, 0.75, 0.625, 0.75, 0.625, 1.0, 0.625, 1.0, 0.625, 0.75, 0.625, 0.75, 0.625, 1.0, 0.625, 1.0, 0.625, 0.75, 0.625, 0.75, 0.625, 1.0, 0.625, 1.0, 0.625, 0.75, 0.625, 0.75, 0.625, 1.0, 0.625, 1.0, 0.625, 0.75, 0.625, 0.75, 0.625, 1.0, 0.625, 1.0, 0.625, 0.75, 0.625, 0.25, 0.625, 0.5, 0.625, 0.5, 0.625, 0.25, 0.625, 0.25, 0.625, 0.5, 0.625, 0.5, 0.625, 0.25, 0.625, 0.25, 0.625, 0.5, 0.625, 0.5, 0.625, 0.25, 0.625, 0.25, 0.625, 0.5, 0.625, 0.5, 0.625, 0.25, 0.625, 0.25, 0.625, 0.5, 0.625, 0.5, 0.625, 0.25, 0.625, 0.25, 0.625, 0.5, 0.625, 0.5, 0.625, 0.25, 0.625, 0.25, 0.625, 0.5, 0.625, 0.5, 0.625, 0.25, 0.625, 0.25, 0.625, 0.5, 0.625, 0.5, 0.625, 0.25, 0.625, 0.0, 0.625, 0.25, 0.625, 0.25, 0.625, 0.0, 0.625, 0.0, 0.625, 0.25, 0.625, 0.25, 0.625, 0.0, 0.625, 0.0, 0.625, 0.25, 0.625, 0.25, 0.625, 0.0, 0.625, 0.0, 0.625, 0.25, 0.625, 0.25, 0.625, 0.0, 0.625, 0.0, 0.625, 0.25, 0.625, 0.25, 0.625, 0.0, 0.625, 0.0, 0.625, 0.25, 0.625, 0.25, 0.625, 0.0, 0.625, 0.0, 0.625, 0.25, 0.625, 0.25, 0.625, 0.0, 0.625, 0.0, 0.625, 0.25, 0.625, 0.25, 0.625, 0.0, 0.625, 0.5, 0.625, 0.75, 0.625, 0.75, 0.625, 0.5, 0.625, 0.5, 0.625, 0.75, 0.625, 0.75, 0.625, 0.5, 0.625, 0.5, 0.625, 0.75, 0.625, 0.75, 0.625, 0.5, 0.625, 0.5, 0.625, 0.75, 0.625, 0.75, 0.625, 0.5, 0.625, 0.5, 0.625, 0.75, 0.625, 0.75, 0.625, 0.5, 0.625, 0.5, 0.625, 0.75, 0.625, 0.75, 0.625, 0.5, 0.625, 0.5, 0.625, 0.75, 0.625, 0.75, 0.625, 0.5, 0.625, 0.5, 0.625, 0.75, 0.625, 0.75, 0.625, 0.5, 0.625, 0.25, 0.625, 0.5, 0.625, 0.5, 0.625, 0.25, 0.625, 0.25, 0.625, 0.5, 0.625, 0.5, 0.625, 0.25, 0.625, 0.25, 0.625, 0.5, 0.625, 0.5, 0.625, 0.25, 0.625, 0.25, 0.625, 0.5, 0.625, 0.5, 0.625, 0.25, 0.625, 0.25, 0.625, 0.5, 0.625, 0.5, 0.625, 0.25, 0.625, 0.25, 0.625, 0.5, 0.625, 0.5, 0.625, 0.25, 0.625, 0.25, 0.625, 0.5, 0.625, 0.5, 0.625, 0.25, 0.625, 0.25, 0.625, 0.5, 0.625, 0.5, 0.625, 0.25, 0.625, 0.75, 0.625, 1.0, 0.625, 1.0, 0.625, 0.75, 0.625, 0.75, 0.625, 1.0, 0.625, 1.0, 0.625, 0.75, 0.625, 0.75, 0.625, 1.0, 0.625, 1.0, 0.625, 0.75, 0.625, 0.75, 0.625, 1.0, 0.625, 1.0, 0.625, 0.75, 0.625, 0.75, 0.625, 1.0, 0.625, 1.0, 0.625, 0.75, 0.625, 0.75, 0.625, 1.0, 0.625, 1.0, 0.625, 0.75, 0.625, 0.75, 0.625, 1.0, 0.625, 1.0, 0.625, 0.75, 0.625, 0.75, 0.625, 1.0, 0.625, 1.0, 0.625, 0.75, 0.0, 0.0, 0.0, 0.0, 0.625, 0.25, 0.625, 0.25, 0.0, 0.0, 0.0, 0.0, 0.0, 0.0, 0.0, 0.0, 0.625, 0.75, 0.625, 0.0, 0.625, 0.25, 0.625, 0.5, 0.0, 0.0, 0.0, 0.0, 0.0, 0.0, 0.0, 0.0, 0.0, 0.0, 0.0, 0.0, 0.0, 0.0, 0.0, 0.0, 0.0, 0.0, 0.625, 0.5, 0.625, 0.5, 0.625, 0.75, 0.625, 0.75, 0.0, 0.0, 0.0, 0.0, 0.0, 0.0, 0.0, 0.0, 0.0, 0.0, 0.0, 0.0, 0.0, 0.0, 0.0, 0.0])
me_cube.materials.append(mat_material)
me_cube.use_mirror_vertex_groups = False
me_cube.update()
me_plane = bpy.data.meshes.new('Plane')
me_plane.from_pydata([(-7.791, -2.906, 0.1185), (1.0, -2.906, 0.0), (-7.791, 3.101, 0.1185), (1.0, 3.101, 0.0)], [], [(0, 1, 3, 2)])
_uv = me_plane.uv_layers.new(name='UVMap')
_uv.uv.foreach_set('vector', [0.0, 0.0, 1.0, 0.0, 1.0, 1.0, 0.0, 1.0])
me_plane.update()

# ---- objects
ob_cube = bpy.data.objects.new('Cube', me_cube)
ob_plane = bpy.data.objects.new('Plane', me_plane)

# ---- transforms, parenting, visibility, modifiers, constraints
ob_cube.location = (0.0, 0.0, 0.0)
ob_cube.rotation_euler = (1.571, -0.0, 0.0)
ob_cube.lock_rotations_4d = False
ob_cube.empty_display_type = 'ARROWS'
ob_cube.lineart.crease_threshold = 0.0
ob_plane.location = (0.0, 0.2855, 1.234)
ob_plane.rotation_euler = (0.0, 1.553, 0.0)

# ---- collection membership
col_collection.objects.link(ob_cube)
col_collection.objects.link(ob_plane)

# ---- scene / render settings (as saved in the file)
scene.frame_start = 1; scene.frame_end = 250; scene.frame_set(1)
scene.render.engine = 'BLENDER_EEVEE_NEXT'
bpy.context.view_layer.update()

# ---- added for rendering (the .blend has no active camera and no usable light): camera, sun
cam_auto = bpy.data.cameras.new('AutoCamera')
cam_auto.lens = 50.0
cam_auto.sensor_width = 36.0
cam_auto.clip_end = 1000.0
ob_auto_camera = bpy.data.objects.new('AutoCamera', cam_auto)
scene.collection.objects.link(ob_auto_camera)
ob_auto_camera.location = (14.3961, -16.817, 16.2666)
ob_auto_camera.rotation_euler = (1.09748, -7.21219e-08, 0.694738)
scene.camera = ob_auto_camera
light_auto_sun = bpy.data.lights.new('AutoSun', 'SUN')
light_auto_sun.energy = 3.0
light_auto_sun.angle = 0.0523599
ob_auto_sun = bpy.data.objects.new('AutoSun', light_auto_sun)
scene.collection.objects.link(ob_auto_sun)
ob_auto_sun.rotation_euler = (0.872665, 0.174533, 0.523599)
bpy.context.view_layer.update()
